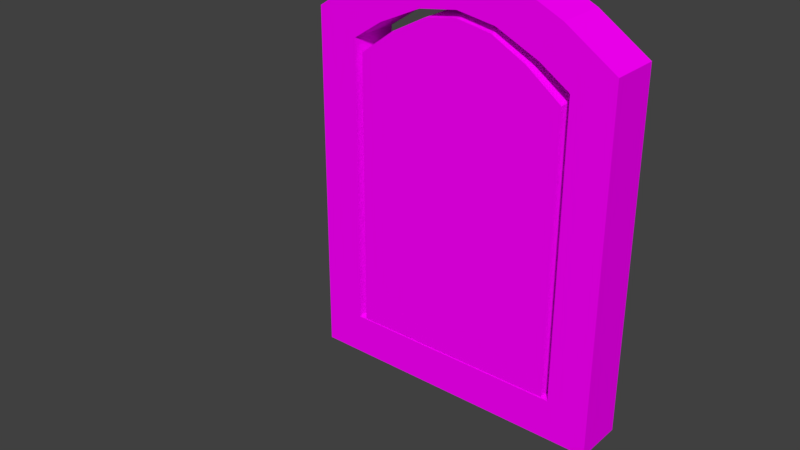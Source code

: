 # Source: doorKovalev.blend  (saved by Blender 2.77.0; exported with 4.5.12 LTS)
import bpy
from mathutils import Matrix  # noqa: F401  (used for matrix-valued properties, if any)

bpy.ops.wm.read_factory_settings(use_empty=True)
scene = bpy.context.scene
scene.name = 'Scene'

# ---- collections
col_collection_1 = bpy.data.collections.new('Collection 1'); scene.collection.children.link(col_collection_1)

# ---- images (referenced by path relative to the original .blend; pixels are not part of the script)
import os
ASSET_DIR = os.environ.get("B2B_ASSET_DIR", "")  # directory of the original .blend (textures are referenced by path, not embedded)
HERE = os.path.dirname(os.path.abspath(__file__))  # packed textures are extracted next to this script under _unpacked/

def load_image(name, relpath, width, height, colorspace="sRGB"):
    """Load a texture the original file referenced (path relative to the .blend, or extracted next to this script)."""
    p = next((c for c in (os.path.join(HERE, relpath), os.path.join(ASSET_DIR, relpath)) if relpath and os.path.exists(c)), "")
    if p:
        img = bpy.data.images.load(p, check_existing=True)
        img.name = name
    else:  # same state as the original file: an image datablock whose file is absent (Cycles renders it pink)
        img = bpy.data.images.new(name, width, height)
        img.source = "FILE"
        img.filepath = "//" + (relpath or name)
    img.colorspace_settings.name = colorspace
    return img
img_colorpalette_jpg_001 = load_image('colorPalette.jpg.001', 'colorPalette.jpg', 1024, 1024, 'sRGB')

# ---- materials (node trees are filled in below, after node groups)
mat_material = bpy.data.materials.new('Material')
mat_material.alpha_threshold = 0.0
mat_material.roughness = 0.5
mat_material.line_color = (0.0, 0.0, 0.0, 1.0)

# ---- material node trees
mat_material.use_nodes = True; mat_material.node_tree.nodes.clear()
_N = mat_material.node_tree.nodes; _L = mat_material.node_tree.links
n0 = _N.new('ShaderNodeOutputMaterial'); n0.name = 'Material Output'; n0.location = (300, 300)
n1 = _N.new('ShaderNodeBsdfDiffuse'); n1.name = 'Diffuse BSDF'; n1.location = (10, 300)
n2 = _N.new('ShaderNodeTexCoord'); n2.name = 'Texture Coordinate'; n2.location = (-183, 230)
n3 = _N.new('ShaderNodeTexImage'); n3.name = 'Image Texture'; n3.location = (228, 132)
n3.width = 140
n3.image = img_colorpalette_jpg_001
_L.new(n1.outputs[0], n0.inputs[0])
_L.new(n2.outputs[2], n3.inputs[0])
_L.new(n3.outputs[0], n1.inputs[0])
n0.is_active_output = True

# ---- world
world_world = bpy.data.worlds.new('World'); scene.world = world_world
world_world.color = (0.05088, 0.05088, 0.05088)
world_world.use_sun_shadow = False
world_world.sun_shadow_jitter_overblur = 0.0
world_world.cycles.sampling_method = 'MANUAL'

# ---- meshes
me_cube = bpy.data.meshes.new('Cube')
me_cube.from_pydata([(-1.681, -0.3927, -2.7), (-1.681, -0.3927, 1.774), (-1.681, 0.2268, -2.7), (-1.681, 0.2268, 1.774), (1.681, -0.3927, -2.7), (1.681, -0.3927, 1.774), (1.681, 0.2268, -2.7), (1.681, 0.2268, 1.774), (-1.12, 0.2268, 2.198), (-0.5602, 0.2268, 2.497), (-2.384e-07, 0.2268, 2.596), (0.5602, 0.2268, 2.497), (1.12, 0.2268, 2.198), (1.12, 0.2268, -2.7), (0.5602, 0.2268, -2.7), (-2.384e-07, 0.2268, -2.7), (-0.5602, 0.2268, -2.7), (-1.12, 0.2268, -2.7), (1.12, -0.3927, 2.198), (0.5602, -0.3927, 2.497), (-2.384e-07, -0.3927, 2.596), (-0.5602, -0.3927, 2.497), (-1.12, -0.3927, 2.198), (-1.12, -0.3927, -2.7), (-0.5602, -0.3927, -2.7), (-2.384e-07, -0.3927, -2.7), (0.5602, -0.3927, -2.7), (1.12, -0.3927, -2.7), (-1.798, -0.405, -2.72), (-1.798, -0.405, 1.976), (-1.798, 0.405, -2.72), (-1.798, 0.405, 1.976), (1.798, -0.405, -2.72), (1.798, -0.405, 1.976), (1.798, 0.405, -2.72), (1.798, 0.405, 1.976), (-1.316, 0.405, 2.295), (-0.626, 0.405, 2.615), (-2.384e-07, 0.405, 2.712), (0.626, 0.405, 2.615), (1.316, 0.405, 2.295), (1.64, 0.405, -2.72), (0.8198, 0.405, -2.72), (-2.384e-07, 0.405, -2.72), (-0.8198, 0.405, -2.72), (-1.64, 0.405, -2.72), (1.316, -0.405, 2.295), (0.626, -0.405, 2.615), (-2.384e-07, -0.405, 2.712), (-0.626, -0.405, 2.615), (-1.316, -0.405, 2.295), (-1.64, -0.405, -2.72), (-0.8198, -0.405, -2.72), (-2.384e-07, -0.405, -2.72), (0.8198, -0.405, -2.72), (1.64, -0.405, -2.72), (-2.46, -0.405, -3.382), (-2.46, -0.405, 2.332), (-2.46, 0.405, 2.332), (-2.46, 0.405, -3.382), (1.64, 0.405, 2.874), (2.46, 0.405, 2.332), (2.46, 0.405, -3.382), (-1.64, 0.405, -3.382), (2.46, -0.405, 2.332), (2.46, -0.405, -3.382), (-1.64, -0.405, 2.874), (1.64, -0.405, -3.382), (-1.64, 0.405, 2.874), (-0.8198, 0.405, 3.255), (-2.384e-07, 0.405, 3.382), (0.8198, 0.405, 3.255), (1.64, 0.405, -3.382), (0.8198, 0.405, -3.382), (-2.384e-07, 0.405, -3.382), (-0.8198, 0.405, -3.382), (1.64, -0.405, 2.874), (0.8198, -0.405, 3.255), (-2.384e-07, -0.405, 3.382), (-0.8198, -0.405, 3.255), (-1.64, -0.405, -3.382), (-0.8198, -0.405, -3.382), (-2.384e-07, -0.405, -3.382), (0.8198, -0.405, -3.382)], [], [(1, 3, 2, 0), (12, 7, 6, 13), (7, 5, 4, 6), (22, 1, 0, 23), (27, 13, 6, 4), (22, 8, 3, 1), (5, 7, 12, 18), (18, 12, 11, 19), (19, 11, 10, 20), (20, 10, 9, 21), (21, 9, 8, 22), (0, 2, 17, 23), (23, 17, 16, 24), (24, 16, 15, 25), (25, 15, 14, 26), (26, 14, 13, 27), (5, 18, 27, 4), (18, 19, 26, 27), (19, 20, 25, 26), (20, 21, 24, 25), (21, 22, 23, 24), (3, 8, 17, 2), (8, 9, 16, 17), (9, 10, 15, 16), (10, 11, 14, 15), (11, 12, 13, 14), (57, 58, 59, 56), (52, 44, 45, 51), (61, 64, 65, 62), (53, 43, 44, 52), (67, 72, 62, 65), (66, 68, 58, 57), (64, 61, 60, 76), (76, 60, 71, 77), (77, 71, 70, 78), (78, 70, 69, 79), (79, 69, 68, 66), (56, 59, 63, 80), (80, 63, 75, 81), (81, 75, 74, 82), (82, 74, 73, 83), (83, 73, 72, 67), (54, 42, 43, 53), (55, 41, 42, 54), (32, 34, 41, 55), (33, 35, 34, 32), (46, 40, 35, 33), (47, 39, 40, 46), (48, 38, 39, 47), (49, 37, 38, 48), (50, 36, 37, 49), (29, 31, 36, 50), (28, 29, 57, 56), (31, 30, 59, 58), (35, 40, 60, 61), (34, 35, 61, 62), (30, 45, 63, 59), (33, 32, 65, 64), (29, 50, 66, 57), (32, 55, 67, 65), (36, 31, 58, 68), (37, 36, 68, 69), (38, 37, 69, 70), (39, 38, 70, 71), (40, 39, 71, 60), (41, 34, 62, 72), (42, 41, 72, 73), (43, 42, 73, 74), (44, 43, 74, 75), (45, 44, 75, 63), (46, 33, 64, 76), (47, 46, 76, 77), (48, 47, 77, 78), (49, 48, 78, 79), (50, 49, 79, 66), (51, 28, 56, 80), (52, 51, 80, 81), (53, 52, 81, 82), (54, 53, 82, 83), (55, 54, 83, 67), (51, 45, 30, 28), (28, 30, 31, 29)])
_uv = me_cube.uv_layers.new(name='UVMap')
_uv.uv.foreach_set('vector', [0.6914, 0.02469, 0.6915, 0.02469, 0.6915, 0.02689, 0.6914, 0.02689, 0.6905, 0.02489, 0.6907, 0.0251, 0.6907, 0.02729, 0.6905, 0.02729, 0.6922, 0.02533, 0.692, 0.02533, 0.692, 0.02314, 0.6922, 0.02314, 0.6895, 0.02489, 0.6897, 0.0251, 0.6897, 0.02729, 0.6895, 0.02729, 0.6924, 0.02341, 0.6922, 0.02341, 0.6922, 0.02314, 0.6924, 0.02314, 0.692, 0.02671, 0.6922, 0.02671, 0.6922, 0.02698, 0.692, 0.02698, 0.692, 0.02533, 0.6922, 0.02533, 0.6922, 0.02561, 0.692, 0.02561, 0.692, 0.02561, 0.6922, 0.02561, 0.6922, 0.02588, 0.692, 0.02588, 0.692, 0.02588, 0.6922, 0.02588, 0.6922, 0.02616, 0.692, 0.02616, 0.692, 0.02616, 0.6922, 0.02616, 0.6922, 0.02643, 0.692, 0.02643, 0.692, 0.02643, 0.6922, 0.02643, 0.6922, 0.02671, 0.692, 0.02671, 0.6924, 0.02479, 0.6922, 0.02479, 0.6922, 0.02451, 0.6924, 0.02451, 0.6924, 0.02451, 0.6922, 0.02451, 0.6922, 0.02424, 0.6924, 0.02424, 0.6924, 0.02424, 0.6922, 0.02424, 0.6922, 0.02396, 0.6924, 0.02396, 0.6924, 0.02396, 0.6922, 0.02396, 0.6922, 0.02369, 0.6924, 0.02369, 0.6924, 0.02369, 0.6922, 0.02369, 0.6922, 0.02341, 0.6924, 0.02341, 0.6887, 0.0251, 0.6889, 0.02489, 0.6889, 0.02729, 0.6887, 0.02729, 0.6889, 0.02489, 0.689, 0.02474, 0.689, 0.02729, 0.6889, 0.02729, 0.689, 0.02474, 0.6892, 0.02469, 0.6892, 0.02729, 0.689, 0.02729, 0.6892, 0.02469, 0.6894, 0.02474, 0.6894, 0.02729, 0.6892, 0.02729, 0.6894, 0.02474, 0.6895, 0.02489, 0.6895, 0.02729, 0.6894, 0.02729, 0.6897, 0.0251, 0.6899, 0.02489, 0.6899, 0.02729, 0.6897, 0.02729, 0.6899, 0.02489, 0.69, 0.02474, 0.69, 0.02729, 0.6899, 0.02729, 0.69, 0.02474, 0.6902, 0.02469, 0.6902, 0.02729, 0.69, 0.02729, 0.6902, 0.02469, 0.6903, 0.02474, 0.6903, 0.02729, 0.6902, 0.02729, 0.6903, 0.02474, 0.6905, 0.02489, 0.6905, 0.02729, 0.6903, 0.02729, 0.6918, 0.02418, 0.6916, 0.02418, 0.6916, 0.02138, 0.6918, 0.02138, 0.6911, 0.02598, 0.6914, 0.02598, 0.6914, 0.02638, 0.6911, 0.02638, 0.6918, 0.02698, 0.6916, 0.02698, 0.6916, 0.02418, 0.6918, 0.02418, 0.6911, 0.02557, 0.6914, 0.02557, 0.6914, 0.02598, 0.6911, 0.02598, 0.6918, 0.0258, 0.692, 0.0258, 0.692, 0.0262, 0.6918, 0.0262, 0.6918, 0.02339, 0.692, 0.02339, 0.692, 0.02379, 0.6918, 0.02379, 0.6918, 0.02138, 0.692, 0.02138, 0.692, 0.02178, 0.6918, 0.02178, 0.6918, 0.02178, 0.692, 0.02178, 0.692, 0.02218, 0.6918, 0.02218, 0.6918, 0.02218, 0.692, 0.02218, 0.692, 0.02258, 0.6918, 0.02258, 0.6918, 0.02258, 0.692, 0.02258, 0.692, 0.02298, 0.6918, 0.02298, 0.6918, 0.02298, 0.692, 0.02298, 0.692, 0.02339, 0.6918, 0.02339, 0.6918, 0.02379, 0.692, 0.02379, 0.692, 0.02419, 0.6918, 0.02419, 0.6918, 0.02419, 0.692, 0.02419, 0.692, 0.02459, 0.6918, 0.02459, 0.6918, 0.02459, 0.692, 0.02459, 0.692, 0.02499, 0.6918, 0.02499, 0.6918, 0.02499, 0.692, 0.02499, 0.692, 0.0254, 0.6918, 0.0254, 0.6918, 0.0254, 0.692, 0.0254, 0.692, 0.0258, 0.6918, 0.0258, 0.6911, 0.02517, 0.6914, 0.02517, 0.6914, 0.02557, 0.6911, 0.02557, 0.6911, 0.02477, 0.6914, 0.02477, 0.6914, 0.02517, 0.6911, 0.02517, 0.6911, 0.02469, 0.6914, 0.02469, 0.6914, 0.02477, 0.6911, 0.02477, 0.6907, 0.02469, 0.6909, 0.02469, 0.6909, 0.02699, 0.6907, 0.02699, 0.6923, 0.02161, 0.692, 0.02161, 0.692, 0.02138, 0.6923, 0.02138, 0.6923, 0.02195, 0.692, 0.02195, 0.692, 0.02161, 0.6923, 0.02161, 0.6923, 0.02226, 0.692, 0.02226, 0.692, 0.02195, 0.6923, 0.02195, 0.6923, 0.02256, 0.692, 0.02256, 0.692, 0.02226, 0.6923, 0.02226, 0.6923, 0.0229, 0.692, 0.0229, 0.692, 0.02256, 0.6923, 0.02256, 0.6923, 0.02314, 0.692, 0.02314, 0.692, 0.0229, 0.6923, 0.0229, 0.6914, 0.02437, 0.6914, 0.02207, 0.6916, 0.02189, 0.6916, 0.02469, 0.6889, 0.02207, 0.6889, 0.02437, 0.6887, 0.02469, 0.6887, 0.02189, 0.69, 0.02207, 0.6898, 0.02191, 0.6899, 0.02163, 0.6901, 0.02189, 0.69, 0.02437, 0.69, 0.02207, 0.6901, 0.02189, 0.6901, 0.02469, 0.6889, 0.02437, 0.689, 0.02437, 0.689, 0.02469, 0.6887, 0.02469, 0.6903, 0.02207, 0.6903, 0.02437, 0.6901, 0.02469, 0.6901, 0.02189, 0.6914, 0.02207, 0.6912, 0.02191, 0.6913, 0.02163, 0.6916, 0.02189, 0.6903, 0.02437, 0.6904, 0.02437, 0.6904, 0.02469, 0.6901, 0.02469, 0.6891, 0.02191, 0.6889, 0.02207, 0.6887, 0.02189, 0.689, 0.02163, 0.6893, 0.02175, 0.6891, 0.02191, 0.689, 0.02163, 0.6892, 0.02144, 0.6894, 0.0217, 0.6893, 0.02175, 0.6892, 0.02144, 0.6894, 0.02138, 0.6896, 0.02175, 0.6894, 0.0217, 0.6894, 0.02138, 0.6897, 0.02144, 0.6898, 0.02191, 0.6896, 0.02175, 0.6897, 0.02144, 0.6899, 0.02163, 0.6899, 0.02437, 0.69, 0.02437, 0.6901, 0.02469, 0.6899, 0.02469, 0.6897, 0.02437, 0.6899, 0.02437, 0.6899, 0.02469, 0.6897, 0.02469, 0.6894, 0.02437, 0.6897, 0.02437, 0.6897, 0.02469, 0.6894, 0.02469, 0.6892, 0.02437, 0.6894, 0.02437, 0.6894, 0.02469, 0.6892, 0.02469, 0.689, 0.02437, 0.6892, 0.02437, 0.6892, 0.02469, 0.689, 0.02469, 0.6905, 0.02191, 0.6903, 0.02207, 0.6901, 0.02189, 0.6904, 0.02163, 0.6907, 0.02175, 0.6905, 0.02191, 0.6904, 0.02163, 0.6906, 0.02144, 0.6909, 0.0217, 0.6907, 0.02175, 0.6906, 0.02144, 0.6909, 0.02138, 0.691, 0.02175, 0.6909, 0.0217, 0.6909, 0.02138, 0.6911, 0.02144, 0.6912, 0.02191, 0.691, 0.02175, 0.6911, 0.02144, 0.6913, 0.02163, 0.6913, 0.02437, 0.6914, 0.02437, 0.6916, 0.02469, 0.6913, 0.02469, 0.6911, 0.02437, 0.6913, 0.02437, 0.6913, 0.02469, 0.6911, 0.02469, 0.6909, 0.02437, 0.6911, 0.02437, 0.6911, 0.02469, 0.6909, 0.02469, 0.6906, 0.02437, 0.6909, 0.02437, 0.6909, 0.02469, 0.6906, 0.02469, 0.6904, 0.02437, 0.6906, 0.02437, 0.6906, 0.02469, 0.6904, 0.02469, 0.6911, 0.02638, 0.6914, 0.02638, 0.6914, 0.02646, 0.6911, 0.02646, 0.6909, 0.02469, 0.6911, 0.02469, 0.6911, 0.02699, 0.6909, 0.02699])
me_cube.materials.append(mat_material)
me_cube.use_remesh_preserve_volume = False
me_cube.use_remesh_preserve_attributes = False
me_cube.use_mirror_vertex_groups = False
me_cube.update()

# ---- objects
ob_kovalevdoor = bpy.data.objects.new('KovalevDoor', me_cube)

# ---- transforms, parenting, visibility, modifiers, constraints
ob_kovalevdoor.location = (-0.06841, -0.06817, 3.156)
ob_kovalevdoor.scale = (1.0, 1.0, 1.0)
ob_kovalevdoor.lock_rotations_4d = False
ob_kovalevdoor.empty_display_type = 'ARROWS'
ob_kovalevdoor.lineart.crease_threshold = 0.0

# ---- collection membership
col_collection_1.objects.link(ob_kovalevdoor)

# ---- scene / render settings (as saved in the file)
scene.frame_start = 1; scene.frame_end = 250; scene.frame_set(1)
scene.render.engine = 'CYCLES'
scene.render.resolution_percentage = 50
scene.render.dither_intensity = 0.0
scene.cycles.use_denoising = False
scene.cycles.samples = 128
scene.cycles.sampling_pattern = 'TABULATED_SOBOL'
scene.cycles.light_sampling_threshold = 0.0
scene.cycles.use_adaptive_sampling = False
scene.cycles.use_light_tree = False
scene.cycles.blur_glossy = 0.0
scene.cycles.sample_clamp_indirect = 0.0
scene.view_settings.view_transform = 'Standard'
bpy.context.view_layer.update()

# ---- added for rendering (the .blend has no active camera and no usable light): camera, sun
cam_auto = bpy.data.cameras.new('AutoCamera')
cam_auto.lens = 50.0
cam_auto.sensor_width = 36.0
cam_auto.clip_end = 1000.0
ob_auto_camera = bpy.data.objects.new('AutoCamera', cam_auto)
scene.collection.objects.link(ob_auto_camera)
ob_auto_camera.location = (8.48294, -11.8921, 9.99758)
ob_auto_camera.rotation_euler = (1.09748, -7.21219e-08, 0.694738)
scene.camera = ob_auto_camera
light_auto_sun = bpy.data.lights.new('AutoSun', 'SUN')
light_auto_sun.energy = 3.0
light_auto_sun.angle = 0.0523599
ob_auto_sun = bpy.data.objects.new('AutoSun', light_auto_sun)
scene.collection.objects.link(ob_auto_sun)
ob_auto_sun.rotation_euler = (0.872665, 0.174533, 0.523599)
bpy.context.view_layer.update()
